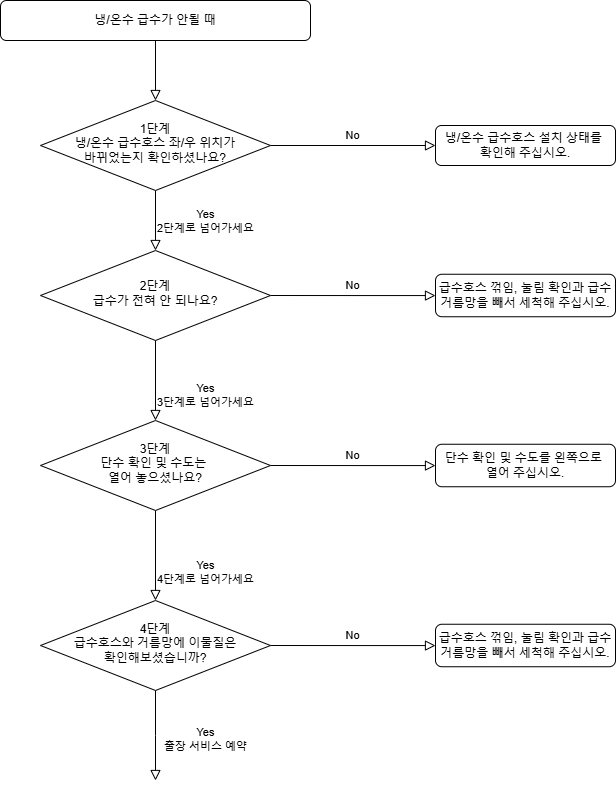

The diagram above was exported from draw.io. Its source (the exported page's mxGraphModel, read from the mxfile embedded in the PNG):
<mxGraphModel dx="838" dy="966" grid="1" gridSize="10" guides="1" tooltips="1" connect="1" arrows="1" fold="1" page="1" pageScale="1" pageWidth="827" pageHeight="1169" math="0" shadow="0">
  <root>
    <mxCell id="WIyWlLk6GJQsqaUBKTNV-0" />
    <mxCell id="WIyWlLk6GJQsqaUBKTNV-1" parent="WIyWlLk6GJQsqaUBKTNV-0" />
    <mxCell id="WIyWlLk6GJQsqaUBKTNV-2" value="" style="rounded=0;html=1;jettySize=auto;orthogonalLoop=1;fontSize=11;endArrow=block;endFill=0;endSize=8;strokeWidth=1;shadow=0;labelBackgroundColor=none;edgeStyle=orthogonalEdgeStyle;" parent="WIyWlLk6GJQsqaUBKTNV-1" source="WIyWlLk6GJQsqaUBKTNV-3" target="WIyWlLk6GJQsqaUBKTNV-6" edge="1">
      <mxGeometry relative="1" as="geometry" />
    </mxCell>
    <mxCell id="WIyWlLk6GJQsqaUBKTNV-3" value="냉/온수 급수가 안될 때" style="rounded=1;whiteSpace=wrap;html=1;fontSize=12;glass=0;strokeWidth=1;shadow=0;" parent="WIyWlLk6GJQsqaUBKTNV-1" vertex="1">
      <mxGeometry x="65" y="70" width="310" height="40" as="geometry" />
    </mxCell>
    <mxCell id="WIyWlLk6GJQsqaUBKTNV-4" value="Yes&lt;div&gt;2단계로 넘어가세요&lt;/div&gt;" style="rounded=0;html=1;jettySize=auto;orthogonalLoop=1;fontSize=11;endArrow=block;endFill=0;endSize=8;strokeWidth=1;shadow=0;labelBackgroundColor=none;edgeStyle=orthogonalEdgeStyle;entryX=0.5;entryY=0;entryDx=0;entryDy=0;" parent="WIyWlLk6GJQsqaUBKTNV-1" source="WIyWlLk6GJQsqaUBKTNV-6" target="0H6XsGwCcbtuKfq44Ynw-0" edge="1">
      <mxGeometry y="50" relative="1" as="geometry">
        <mxPoint as="offset" />
        <mxPoint x="220" y="330" as="targetPoint" />
      </mxGeometry>
    </mxCell>
    <mxCell id="WIyWlLk6GJQsqaUBKTNV-5" value="No" style="edgeStyle=orthogonalEdgeStyle;rounded=0;html=1;jettySize=auto;orthogonalLoop=1;fontSize=11;endArrow=block;endFill=0;endSize=8;strokeWidth=1;shadow=0;labelBackgroundColor=none;" parent="WIyWlLk6GJQsqaUBKTNV-1" source="WIyWlLk6GJQsqaUBKTNV-6" target="WIyWlLk6GJQsqaUBKTNV-7" edge="1">
      <mxGeometry y="10" relative="1" as="geometry">
        <mxPoint as="offset" />
      </mxGeometry>
    </mxCell>
    <mxCell id="WIyWlLk6GJQsqaUBKTNV-6" value="1단계&lt;div&gt;냉/온수 급수호스 좌/우 위치가&lt;/div&gt;&lt;div&gt;바뀌었는지 확인하셨나요?&lt;/div&gt;" style="rhombus;whiteSpace=wrap;html=1;shadow=0;fontFamily=Helvetica;fontSize=12;align=center;strokeWidth=1;spacing=6;spacingTop=-4;" parent="WIyWlLk6GJQsqaUBKTNV-1" vertex="1">
      <mxGeometry x="105" y="170" width="230" height="90" as="geometry" />
    </mxCell>
    <mxCell id="WIyWlLk6GJQsqaUBKTNV-7" value="냉/온수 급수호스 설치 상태를&amp;nbsp;&lt;div&gt;확인해 주십시오.&lt;/div&gt;" style="rounded=1;whiteSpace=wrap;html=1;fontSize=12;glass=0;strokeWidth=1;shadow=0;" parent="WIyWlLk6GJQsqaUBKTNV-1" vertex="1">
      <mxGeometry x="500" y="195" width="180" height="40" as="geometry" />
    </mxCell>
    <mxCell id="WIyWlLk6GJQsqaUBKTNV-8" value="Yes&lt;div&gt;3단계로 넘어가세요&lt;/div&gt;" style="rounded=0;html=1;jettySize=auto;orthogonalLoop=1;fontSize=11;endArrow=block;endFill=0;endSize=8;strokeWidth=1;shadow=0;labelBackgroundColor=none;edgeStyle=orthogonalEdgeStyle;exitX=0.5;exitY=1;exitDx=0;exitDy=0;entryX=0.5;entryY=0;entryDx=0;entryDy=0;" parent="WIyWlLk6GJQsqaUBKTNV-1" source="0H6XsGwCcbtuKfq44Ynw-0" target="0H6XsGwCcbtuKfq44Ynw-6" edge="1">
      <mxGeometry x="0.3846" y="50" relative="1" as="geometry">
        <mxPoint as="offset" />
        <mxPoint x="220" y="410" as="sourcePoint" />
        <mxPoint x="220" y="490" as="targetPoint" />
      </mxGeometry>
    </mxCell>
    <mxCell id="WIyWlLk6GJQsqaUBKTNV-9" value="No" style="edgeStyle=orthogonalEdgeStyle;rounded=0;html=1;jettySize=auto;orthogonalLoop=1;fontSize=11;endArrow=block;endFill=0;endSize=8;strokeWidth=1;shadow=0;labelBackgroundColor=none;exitX=1;exitY=0.5;exitDx=0;exitDy=0;" parent="WIyWlLk6GJQsqaUBKTNV-1" source="0H6XsGwCcbtuKfq44Ynw-0" target="WIyWlLk6GJQsqaUBKTNV-12" edge="1">
      <mxGeometry y="10" relative="1" as="geometry">
        <mxPoint as="offset" />
        <mxPoint x="270" y="370" as="sourcePoint" />
      </mxGeometry>
    </mxCell>
    <mxCell id="WIyWlLk6GJQsqaUBKTNV-12" value="급수호스 꺾임, 눌림 확인과 급수 거름망을 빼서 세척해 주십시오." style="rounded=1;whiteSpace=wrap;html=1;fontSize=12;glass=0;strokeWidth=1;shadow=0;" parent="WIyWlLk6GJQsqaUBKTNV-1" vertex="1">
      <mxGeometry x="500" y="343.75" width="180" height="42.5" as="geometry" />
    </mxCell>
    <mxCell id="0H6XsGwCcbtuKfq44Ynw-0" value="2단계&lt;div&gt;&lt;span style=&quot;background-color: transparent; color: light-dark(rgb(0, 0, 0), rgb(255, 255, 255));&quot;&gt;급수가 전혀 안 되나요?&lt;/span&gt;&lt;/div&gt;" style="rhombus;whiteSpace=wrap;html=1;shadow=0;fontFamily=Helvetica;fontSize=12;align=center;strokeWidth=1;spacing=6;spacingTop=-4;" vertex="1" parent="WIyWlLk6GJQsqaUBKTNV-1">
      <mxGeometry x="105" y="320" width="230" height="90" as="geometry" />
    </mxCell>
    <mxCell id="0H6XsGwCcbtuKfq44Ynw-3" value="Yes&lt;div&gt;4단계로 넘어가세요&lt;/div&gt;" style="rounded=0;html=1;jettySize=auto;orthogonalLoop=1;fontSize=11;endArrow=block;endFill=0;endSize=8;strokeWidth=1;shadow=0;labelBackgroundColor=none;edgeStyle=orthogonalEdgeStyle;exitX=0.5;exitY=1;exitDx=0;exitDy=0;entryX=0.5;entryY=0;entryDx=0;entryDy=0;" edge="1" parent="WIyWlLk6GJQsqaUBKTNV-1" source="0H6XsGwCcbtuKfq44Ynw-6" target="0H6XsGwCcbtuKfq44Ynw-10">
      <mxGeometry x="0.3846" y="50" relative="1" as="geometry">
        <mxPoint as="offset" />
        <mxPoint x="220" y="580" as="sourcePoint" />
        <mxPoint x="220" y="660" as="targetPoint" />
      </mxGeometry>
    </mxCell>
    <mxCell id="0H6XsGwCcbtuKfq44Ynw-4" value="No" style="edgeStyle=orthogonalEdgeStyle;rounded=0;html=1;jettySize=auto;orthogonalLoop=1;fontSize=11;endArrow=block;endFill=0;endSize=8;strokeWidth=1;shadow=0;labelBackgroundColor=none;exitX=1;exitY=0.5;exitDx=0;exitDy=0;" edge="1" parent="WIyWlLk6GJQsqaUBKTNV-1" source="0H6XsGwCcbtuKfq44Ynw-6" target="0H6XsGwCcbtuKfq44Ynw-5">
      <mxGeometry y="10" relative="1" as="geometry">
        <mxPoint as="offset" />
        <mxPoint x="270" y="540" as="sourcePoint" />
      </mxGeometry>
    </mxCell>
    <mxCell id="0H6XsGwCcbtuKfq44Ynw-5" value="단수 확인 및 수도를 왼쪽으로&amp;nbsp;&lt;div&gt;열어 주십시오.&lt;/div&gt;" style="rounded=1;whiteSpace=wrap;html=1;fontSize=12;glass=0;strokeWidth=1;shadow=0;" vertex="1" parent="WIyWlLk6GJQsqaUBKTNV-1">
      <mxGeometry x="500" y="513.75" width="180" height="42.5" as="geometry" />
    </mxCell>
    <mxCell id="0H6XsGwCcbtuKfq44Ynw-6" value="3단계&lt;div&gt;&lt;span style=&quot;background-color: transparent; color: light-dark(rgb(0, 0, 0), rgb(255, 255, 255));&quot;&gt;단수 확인 및 수도는&amp;nbsp;&lt;/span&gt;&lt;/div&gt;&lt;div&gt;&lt;span style=&quot;background-color: transparent; color: light-dark(rgb(0, 0, 0), rgb(255, 255, 255));&quot;&gt;열어 놓으셨나요?&lt;/span&gt;&lt;/div&gt;" style="rhombus;whiteSpace=wrap;html=1;shadow=0;fontFamily=Helvetica;fontSize=12;align=center;strokeWidth=1;spacing=6;spacingTop=-4;" vertex="1" parent="WIyWlLk6GJQsqaUBKTNV-1">
      <mxGeometry x="105" y="490" width="230" height="90" as="geometry" />
    </mxCell>
    <mxCell id="0H6XsGwCcbtuKfq44Ynw-7" value="Yes&lt;div&gt;출장 서비스 예약&lt;/div&gt;" style="rounded=0;html=1;jettySize=auto;orthogonalLoop=1;fontSize=11;endArrow=block;endFill=0;endSize=8;strokeWidth=1;shadow=0;labelBackgroundColor=none;edgeStyle=orthogonalEdgeStyle;exitX=0.5;exitY=1;exitDx=0;exitDy=0;" edge="1" parent="WIyWlLk6GJQsqaUBKTNV-1" source="0H6XsGwCcbtuKfq44Ynw-10">
      <mxGeometry x="0.1038" y="50" relative="1" as="geometry">
        <mxPoint as="offset" />
        <mxPoint x="215" y="770" as="sourcePoint" />
        <mxPoint x="220" y="850" as="targetPoint" />
      </mxGeometry>
    </mxCell>
    <mxCell id="0H6XsGwCcbtuKfq44Ynw-8" value="No" style="edgeStyle=orthogonalEdgeStyle;rounded=0;html=1;jettySize=auto;orthogonalLoop=1;fontSize=11;endArrow=block;endFill=0;endSize=8;strokeWidth=1;shadow=0;labelBackgroundColor=none;exitX=1;exitY=0.5;exitDx=0;exitDy=0;" edge="1" parent="WIyWlLk6GJQsqaUBKTNV-1" source="0H6XsGwCcbtuKfq44Ynw-10" target="0H6XsGwCcbtuKfq44Ynw-9">
      <mxGeometry y="10" relative="1" as="geometry">
        <mxPoint as="offset" />
        <mxPoint x="265" y="730" as="sourcePoint" />
      </mxGeometry>
    </mxCell>
    <mxCell id="0H6XsGwCcbtuKfq44Ynw-9" value="급수호스 꺾임, 눌림 확인과 급수 거름망을 빼서 세척해 주십시오." style="rounded=1;whiteSpace=wrap;html=1;fontSize=12;glass=0;strokeWidth=1;shadow=0;" vertex="1" parent="WIyWlLk6GJQsqaUBKTNV-1">
      <mxGeometry x="500" y="693.75" width="180" height="42.5" as="geometry" />
    </mxCell>
    <mxCell id="0H6XsGwCcbtuKfq44Ynw-10" value="4단계&lt;div&gt;&lt;span style=&quot;background-color: transparent; color: light-dark(rgb(0, 0, 0), rgb(255, 255, 255));&quot;&gt;급수호스와 거름망에 이물질은&lt;/span&gt;&lt;/div&gt;&lt;div&gt;&lt;span style=&quot;background-color: transparent; color: light-dark(rgb(0, 0, 0), rgb(255, 255, 255));&quot;&gt;확인해보셨습니까?&lt;/span&gt;&lt;/div&gt;" style="rhombus;whiteSpace=wrap;html=1;shadow=0;fontFamily=Helvetica;fontSize=12;align=center;strokeWidth=1;spacing=6;spacingTop=-4;" vertex="1" parent="WIyWlLk6GJQsqaUBKTNV-1">
      <mxGeometry x="105" y="670" width="230" height="90" as="geometry" />
    </mxCell>
  </root>
</mxGraphModel>